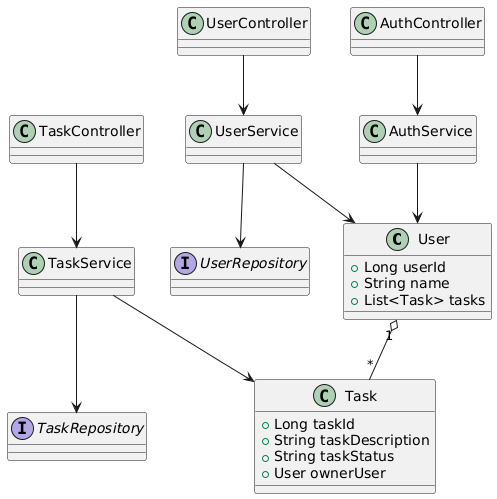

The diagram above was rendered by PlantUML. Its source (embedded in the PNG):
@startuml
class User {
    + Long userId
    + String name
    + List<Task> tasks
}

class Task {
    + Long taskId
    + String taskDescription
    + String taskStatus
    + User ownerUser
}

interface UserRepository
interface TaskRepository

class UserService
class TaskService
class AuthService

class UserController
class TaskController
class AuthController


User "1" o-- "*" Task

UserController --> UserService
TaskController --> TaskService
AuthController --> AuthService

UserService --> UserRepository
TaskService --> TaskRepository

UserService --> User
TaskService --> Task
AuthService --> User
@enduml